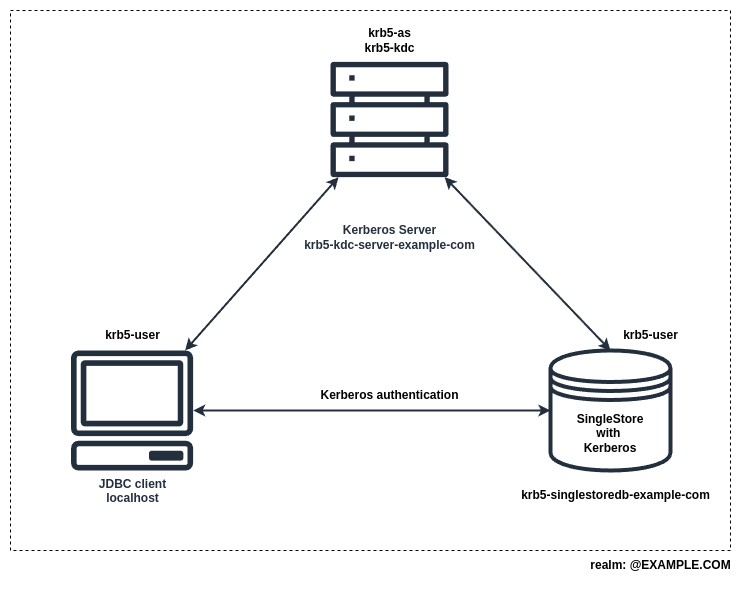

The diagram above was exported from draw.io. Its source (the exported page's mxGraphModel, read from the mxfile embedded in the PNG):
<mxGraphModel dx="2004" dy="1153" grid="1" gridSize="10" guides="1" tooltips="1" connect="1" arrows="1" fold="1" page="1" pageScale="1" pageWidth="850" pageHeight="1100" math="0" shadow="0">
  <root>
    <mxCell id="0" />
    <mxCell id="1" parent="0" />
    <mxCell id="b5FYrzRfM43XEGZbcN_z-1" value="&lt;b&gt;SingleStore&lt;/b&gt;&lt;div&gt;&lt;b&gt;with&amp;nbsp;&lt;/b&gt;&lt;/div&gt;&lt;div&gt;&lt;b&gt;Kerberos&lt;/b&gt;&lt;/div&gt;" style="shape=datastore;whiteSpace=wrap;html=1;strokeWidth=4;strokeColor=#232F3D;" vertex="1" parent="1">
      <mxGeometry x="620" y="540" width="120" height="120" as="geometry" />
    </mxCell>
    <mxCell id="b5FYrzRfM43XEGZbcN_z-4" value="&lt;b&gt;krb5-singlestoredb-example-com&lt;/b&gt;" style="text;html=1;align=center;verticalAlign=middle;resizable=0;points=[];autosize=1;strokeColor=none;fillColor=none;" vertex="1" parent="1">
      <mxGeometry x="580" y="670" width="210" height="30" as="geometry" />
    </mxCell>
    <mxCell id="b5FYrzRfM43XEGZbcN_z-7" value="&lt;b&gt;Kerberos Server&lt;/b&gt;&lt;div&gt;&lt;b&gt;krb5-kdc-server-example-com&lt;/b&gt;&lt;br&gt;&lt;/div&gt;" style="sketch=0;outlineConnect=0;fontColor=#232F3E;gradientColor=none;fillColor=#232F3D;strokeColor=none;dashed=0;verticalLabelPosition=bottom;verticalAlign=middle;align=center;html=1;fontSize=12;fontStyle=0;aspect=fixed;pointerEvents=1;shape=mxgraph.aws4.servers;" vertex="1" parent="1">
      <mxGeometry x="400" y="250" width="118" height="118" as="geometry" />
    </mxCell>
    <mxCell id="b5FYrzRfM43XEGZbcN_z-10" value="" style="endArrow=classic;startArrow=classic;html=1;rounded=0;entryX=0;entryY=0.5;entryDx=0;entryDy=0;strokeWidth=2;strokeColor=#232F3D;" edge="1" parent="1" source="b5FYrzRfM43XEGZbcN_z-13" target="b5FYrzRfM43XEGZbcN_z-1">
      <mxGeometry width="50" height="50" relative="1" as="geometry">
        <mxPoint x="290" y="610" as="sourcePoint" />
        <mxPoint x="500" y="610" as="targetPoint" />
      </mxGeometry>
    </mxCell>
    <mxCell id="b5FYrzRfM43XEGZbcN_z-11" value="" style="endArrow=classic;startArrow=classic;html=1;rounded=0;strokeWidth=2;strokeColor=#232F3D;" edge="1" parent="1" source="b5FYrzRfM43XEGZbcN_z-13" target="b5FYrzRfM43XEGZbcN_z-7">
      <mxGeometry width="50" height="50" relative="1" as="geometry">
        <mxPoint x="265" y="535" as="sourcePoint" />
        <mxPoint x="530" y="420" as="targetPoint" />
      </mxGeometry>
    </mxCell>
    <mxCell id="b5FYrzRfM43XEGZbcN_z-12" value="" style="endArrow=classic;startArrow=classic;html=1;rounded=0;entryX=0.5;entryY=0;entryDx=0;entryDy=0;strokeWidth=2;strokeColor=#232F3D;" edge="1" parent="1" source="b5FYrzRfM43XEGZbcN_z-7" target="b5FYrzRfM43XEGZbcN_z-1">
      <mxGeometry width="50" height="50" relative="1" as="geometry">
        <mxPoint x="670" y="510" as="sourcePoint" />
        <mxPoint x="720" y="460" as="targetPoint" />
      </mxGeometry>
    </mxCell>
    <mxCell id="b5FYrzRfM43XEGZbcN_z-13" value="&lt;b&gt;JDBC client&lt;/b&gt;&lt;div&gt;&lt;b&gt;localhost&lt;/b&gt;&lt;/div&gt;" style="sketch=0;outlineConnect=0;fontColor=#232F3E;gradientColor=none;fillColor=#232F3D;strokeColor=none;dashed=0;verticalLabelPosition=bottom;verticalAlign=top;align=center;html=1;fontSize=12;fontStyle=0;aspect=fixed;pointerEvents=1;shape=mxgraph.aws4.client;" vertex="1" parent="1">
      <mxGeometry x="140" y="540" width="123.16" height="120" as="geometry" />
    </mxCell>
    <mxCell id="b5FYrzRfM43XEGZbcN_z-15" value="&lt;b&gt;krb5-user&lt;/b&gt;" style="text;html=1;align=center;verticalAlign=middle;resizable=0;points=[];autosize=1;strokeColor=none;fillColor=none;" vertex="1" parent="1">
      <mxGeometry x="161.57999999999998" y="510" width="80" height="30" as="geometry" />
    </mxCell>
    <mxCell id="b5FYrzRfM43XEGZbcN_z-16" value="&lt;b&gt;krb5-user&lt;/b&gt;" style="text;html=1;align=center;verticalAlign=middle;resizable=0;points=[];autosize=1;strokeColor=none;fillColor=none;" vertex="1" parent="1">
      <mxGeometry x="680" y="510" width="80" height="30" as="geometry" />
    </mxCell>
    <mxCell id="b5FYrzRfM43XEGZbcN_z-18" value="&lt;b&gt;krb5-as&lt;/b&gt;&lt;div&gt;&lt;b&gt;krb5-kdc&lt;/b&gt;&lt;/div&gt;" style="text;html=1;align=center;verticalAlign=middle;resizable=0;points=[];autosize=1;strokeColor=none;fillColor=none;" vertex="1" parent="1">
      <mxGeometry x="424" y="210" width="70" height="40" as="geometry" />
    </mxCell>
    <mxCell id="b5FYrzRfM43XEGZbcN_z-19" value="&lt;b&gt;Kerberos authentication&lt;/b&gt;" style="text;html=1;align=center;verticalAlign=middle;resizable=0;points=[];autosize=1;strokeColor=none;fillColor=none;" vertex="1" parent="1">
      <mxGeometry x="379" y="570" width="160" height="30" as="geometry" />
    </mxCell>
    <mxCell id="b5FYrzRfM43XEGZbcN_z-20" value="" style="verticalLabelPosition=bottom;verticalAlign=top;html=1;shape=mxgraph.basic.rect;fillColor2=none;strokeWidth=1;size=20;indent=5;fillColor=none;dashed=1;" vertex="1" parent="1">
      <mxGeometry x="80" y="200" width="720" height="540" as="geometry" />
    </mxCell>
    <mxCell id="b5FYrzRfM43XEGZbcN_z-21" value="&lt;b&gt;realm: @EXAMPLE.COM&lt;/b&gt;" style="text;html=1;align=center;verticalAlign=middle;resizable=0;points=[];autosize=1;strokeColor=none;fillColor=none;" vertex="1" parent="1">
      <mxGeometry x="650" y="740" width="160" height="30" as="geometry" />
    </mxCell>
  </root>
</mxGraphModel>